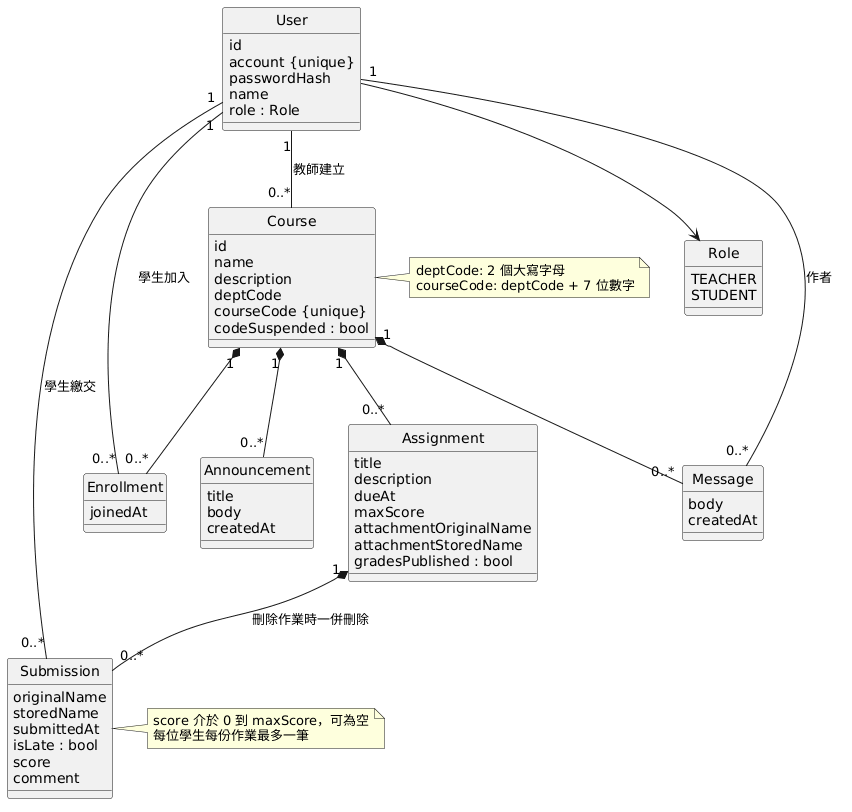

The diagram above was rendered by PlantUML. Its source (embedded in the PNG):
@startuml
skinparam shadowing false
hide circle
enum Role {
  TEACHER
  STUDENT
}
class User {
  id
  account {unique}
  passwordHash
  name
  role : Role
}
class Course {
  id
  name
  description
  deptCode
  courseCode {unique}
  codeSuspended : bool
}
class Enrollment {
  joinedAt
}
class Announcement {
  title
  body
  createdAt
}
class Message {
  body
  createdAt
}
class Assignment {
  title
  description
  dueAt
  maxScore
  attachmentOriginalName
  attachmentStoredName
  gradesPublished : bool
}
class Submission {
  originalName
  storedName
  submittedAt
  isLate : bool
  score
  comment
}
note right of Course
  deptCode: 2 個大寫字母
  courseCode: deptCode + 7 位數字
end note
note right of Submission
  score 介於 0 到 maxScore，可為空
  每位學生每份作業最多一筆
end note
User --> Role
User "1" -- "0..*" Course : 教師建立
Course "1" *-- "0..*" Enrollment
User "1" -- "0..*" Enrollment : 學生加入
Course "1" *-- "0..*" Announcement
Course "1" *-- "0..*" Message
Course "1" *-- "0..*" Assignment
Assignment "1" *-- "0..*" Submission : 刪除作業時一併刪除
User "1" -- "0..*" Submission : 學生繳交
User "1" -- "0..*" Message : 作者
@enduml